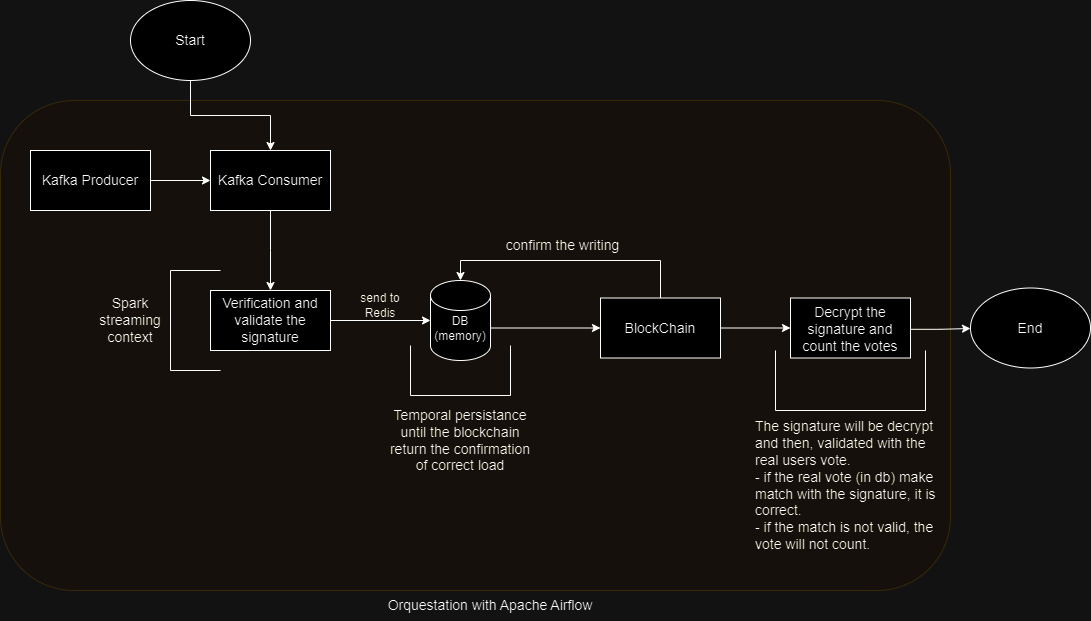

The diagram above was exported from draw.io. Its source (the exported page's mxGraphModel, read from the mxfile embedded in the PNG):
<mxGraphModel dx="1877" dy="565" grid="1" gridSize="10" guides="1" tooltips="1" connect="1" arrows="1" fold="1" page="1" pageScale="1" pageWidth="827" pageHeight="1169" math="0" shadow="0">
  <root>
    <mxCell id="0" />
    <mxCell id="1" parent="0" />
    <mxCell id="TPwAu2DqvQ5dYHGIksQ9-1" value="" style="rounded=1;whiteSpace=wrap;html=1;fillColor=#fff2cc;strokeColor=#d6b656;opacity=40;" vertex="1" parent="1">
      <mxGeometry x="-30" y="180" width="950" height="490" as="geometry" />
    </mxCell>
    <mxCell id="oyKC4ICt6uIVDYOdOdBO-13" style="edgeStyle=orthogonalEdgeStyle;rounded=0;orthogonalLoop=1;jettySize=auto;html=1;exitX=0.5;exitY=1;exitDx=0;exitDy=0;entryX=0.5;entryY=0;entryDx=0;entryDy=0;" parent="1" source="oyKC4ICt6uIVDYOdOdBO-1" target="oyKC4ICt6uIVDYOdOdBO-11" edge="1">
      <mxGeometry relative="1" as="geometry" />
    </mxCell>
    <mxCell id="oyKC4ICt6uIVDYOdOdBO-1" value="" style="ellipse;whiteSpace=wrap;html=1;" parent="1" vertex="1">
      <mxGeometry x="100" y="80" width="120" height="80" as="geometry" />
    </mxCell>
    <mxCell id="oyKC4ICt6uIVDYOdOdBO-2" value="&lt;span style=&quot;font-size: 14px;&quot;&gt;Start&lt;/span&gt;" style="text;html=1;align=center;verticalAlign=middle;whiteSpace=wrap;rounded=0;" parent="1" vertex="1">
      <mxGeometry x="130" y="105" width="60" height="30" as="geometry" />
    </mxCell>
    <mxCell id="oyKC4ICt6uIVDYOdOdBO-3" value="" style="rounded=0;whiteSpace=wrap;html=1;" parent="1" vertex="1">
      <mxGeometry y="230" width="120" height="60" as="geometry" />
    </mxCell>
    <mxCell id="oyKC4ICt6uIVDYOdOdBO-16" value="" style="edgeStyle=orthogonalEdgeStyle;rounded=0;orthogonalLoop=1;jettySize=auto;html=1;" parent="1" source="oyKC4ICt6uIVDYOdOdBO-5" target="oyKC4ICt6uIVDYOdOdBO-14" edge="1">
      <mxGeometry relative="1" as="geometry" />
    </mxCell>
    <mxCell id="oyKC4ICt6uIVDYOdOdBO-5" value="&lt;font style=&quot;font-size: 14px;&quot;&gt;Kafka Producer&lt;/font&gt;" style="text;html=1;align=center;verticalAlign=middle;whiteSpace=wrap;rounded=0;" parent="1" vertex="1">
      <mxGeometry y="230" width="120" height="60" as="geometry" />
    </mxCell>
    <mxCell id="oyKC4ICt6uIVDYOdOdBO-6" value="&lt;font style=&quot;font-size: 14px;&quot;&gt;Verification and validate the signature&lt;/font&gt;" style="rounded=0;whiteSpace=wrap;html=1;" parent="1" vertex="1">
      <mxGeometry x="180" y="370" width="120" height="60" as="geometry" />
    </mxCell>
    <mxCell id="oyKC4ICt6uIVDYOdOdBO-9" value="" style="rounded=0;whiteSpace=wrap;html=1;" parent="1" vertex="1">
      <mxGeometry x="570" y="377.5" width="120" height="60" as="geometry" />
    </mxCell>
    <mxCell id="oyKC4ICt6uIVDYOdOdBO-11" value="" style="rounded=0;whiteSpace=wrap;html=1;" parent="1" vertex="1">
      <mxGeometry x="180" y="230" width="120" height="60" as="geometry" />
    </mxCell>
    <mxCell id="sLu-aOIJa3ZzHug4JrmT-1" value="" style="edgeStyle=orthogonalEdgeStyle;rounded=0;orthogonalLoop=1;jettySize=auto;html=1;" parent="1" source="oyKC4ICt6uIVDYOdOdBO-14" edge="1">
      <mxGeometry relative="1" as="geometry">
        <mxPoint x="240" y="370" as="targetPoint" />
      </mxGeometry>
    </mxCell>
    <mxCell id="oyKC4ICt6uIVDYOdOdBO-14" value="&lt;font style=&quot;font-size: 14px;&quot;&gt;Kafka Consumer&lt;/font&gt;" style="text;html=1;align=center;verticalAlign=middle;whiteSpace=wrap;rounded=0;" parent="1" vertex="1">
      <mxGeometry x="180" y="230" width="120" height="60" as="geometry" />
    </mxCell>
    <mxCell id="sLu-aOIJa3ZzHug4JrmT-17" value="" style="edgeStyle=orthogonalEdgeStyle;rounded=0;orthogonalLoop=1;jettySize=auto;html=1;" parent="1" source="oyKC4ICt6uIVDYOdOdBO-17" target="sLu-aOIJa3ZzHug4JrmT-16" edge="1">
      <mxGeometry relative="1" as="geometry" />
    </mxCell>
    <mxCell id="oyKC4ICt6uIVDYOdOdBO-17" value="&lt;font style=&quot;font-size: 14px;&quot;&gt;BlockChain&lt;/font&gt;" style="text;html=1;align=center;verticalAlign=middle;whiteSpace=wrap;rounded=0;" parent="1" vertex="1">
      <mxGeometry x="570" y="377.5" width="120" height="60" as="geometry" />
    </mxCell>
    <mxCell id="oyKC4ICt6uIVDYOdOdBO-18" value="" style="ellipse;whiteSpace=wrap;html=1;" parent="1" vertex="1">
      <mxGeometry x="940" y="367.5" width="120" height="80" as="geometry" />
    </mxCell>
    <mxCell id="oyKC4ICt6uIVDYOdOdBO-20" value="&lt;span style=&quot;font-size: 14px;&quot;&gt;End&lt;/span&gt;" style="text;html=1;align=center;verticalAlign=middle;whiteSpace=wrap;rounded=0;" parent="1" vertex="1">
      <mxGeometry x="970" y="392.5" width="60" height="30" as="geometry" />
    </mxCell>
    <mxCell id="sLu-aOIJa3ZzHug4JrmT-2" value="" style="strokeWidth=1;html=1;shape=mxgraph.flowchart.annotation_1;align=left;pointerEvents=1;" parent="1" vertex="1">
      <mxGeometry x="140" y="350" width="50" height="100" as="geometry" />
    </mxCell>
    <mxCell id="sLu-aOIJa3ZzHug4JrmT-3" value="&lt;font style=&quot;font-size: 14px;&quot;&gt;Spark streaming context&lt;/font&gt;" style="text;html=1;align=center;verticalAlign=middle;whiteSpace=wrap;rounded=0;" parent="1" vertex="1">
      <mxGeometry x="60" y="360" width="80" height="80" as="geometry" />
    </mxCell>
    <mxCell id="sLu-aOIJa3ZzHug4JrmT-5" value="" style="shape=cylinder3;whiteSpace=wrap;html=1;boundedLbl=1;backgroundOutline=1;size=15;" parent="1" vertex="1">
      <mxGeometry x="400" y="360" width="60" height="80" as="geometry" />
    </mxCell>
    <mxCell id="sLu-aOIJa3ZzHug4JrmT-6" style="edgeStyle=orthogonalEdgeStyle;rounded=0;orthogonalLoop=1;jettySize=auto;html=1;exitX=1;exitY=0.5;exitDx=0;exitDy=0;entryX=0;entryY=0.5;entryDx=0;entryDy=0;entryPerimeter=0;" parent="1" source="oyKC4ICt6uIVDYOdOdBO-6" target="sLu-aOIJa3ZzHug4JrmT-5" edge="1">
      <mxGeometry relative="1" as="geometry" />
    </mxCell>
    <mxCell id="sLu-aOIJa3ZzHug4JrmT-11" value="" style="edgeStyle=orthogonalEdgeStyle;rounded=0;orthogonalLoop=1;jettySize=auto;html=1;" parent="1" source="sLu-aOIJa3ZzHug4JrmT-7" target="oyKC4ICt6uIVDYOdOdBO-17" edge="1">
      <mxGeometry relative="1" as="geometry" />
    </mxCell>
    <mxCell id="sLu-aOIJa3ZzHug4JrmT-7" value="&lt;div&gt;DB&lt;/div&gt;&lt;div&gt;(memory)&lt;/div&gt;" style="text;html=1;align=center;verticalAlign=middle;whiteSpace=wrap;rounded=0;" parent="1" vertex="1">
      <mxGeometry x="400" y="385" width="60" height="45" as="geometry" />
    </mxCell>
    <mxCell id="sLu-aOIJa3ZzHug4JrmT-8" value="send to Redis" style="text;html=1;align=center;verticalAlign=middle;whiteSpace=wrap;rounded=0;" parent="1" vertex="1">
      <mxGeometry x="320" y="370" width="60" height="30" as="geometry" />
    </mxCell>
    <mxCell id="sLu-aOIJa3ZzHug4JrmT-9" value="" style="strokeWidth=1;html=1;shape=mxgraph.flowchart.annotation_1;align=left;pointerEvents=1;rotation=-90;" parent="1" vertex="1">
      <mxGeometry x="405" y="400" width="50" height="100" as="geometry" />
    </mxCell>
    <mxCell id="sLu-aOIJa3ZzHug4JrmT-10" value="&lt;font style=&quot;font-size: 14px;&quot;&gt;Temporal persistance until the blockchain return the confirmation of correct load&lt;/font&gt;" style="text;html=1;align=center;verticalAlign=middle;whiteSpace=wrap;rounded=0;" parent="1" vertex="1">
      <mxGeometry x="355" y="480" width="150" height="80" as="geometry" />
    </mxCell>
    <mxCell id="sLu-aOIJa3ZzHug4JrmT-14" style="edgeStyle=orthogonalEdgeStyle;rounded=0;orthogonalLoop=1;jettySize=auto;html=1;exitX=0.5;exitY=0;exitDx=0;exitDy=0;entryX=0.5;entryY=0;entryDx=0;entryDy=0;entryPerimeter=0;" parent="1" source="oyKC4ICt6uIVDYOdOdBO-17" target="sLu-aOIJa3ZzHug4JrmT-5" edge="1">
      <mxGeometry relative="1" as="geometry" />
    </mxCell>
    <mxCell id="sLu-aOIJa3ZzHug4JrmT-15" value="&lt;font style=&quot;font-size: 14px;&quot;&gt;confirm the writing&lt;/font&gt;" style="text;html=1;align=center;verticalAlign=middle;whiteSpace=wrap;rounded=0;" parent="1" vertex="1">
      <mxGeometry x="455" y="310" width="155" height="30" as="geometry" />
    </mxCell>
    <mxCell id="sLu-aOIJa3ZzHug4JrmT-16" value="" style="rounded=0;whiteSpace=wrap;html=1;" parent="1" vertex="1">
      <mxGeometry x="760" y="377.5" width="120" height="60" as="geometry" />
    </mxCell>
    <mxCell id="sLu-aOIJa3ZzHug4JrmT-19" value="" style="edgeStyle=orthogonalEdgeStyle;rounded=0;orthogonalLoop=1;jettySize=auto;html=1;" parent="1" source="sLu-aOIJa3ZzHug4JrmT-18" edge="1">
      <mxGeometry relative="1" as="geometry">
        <mxPoint x="940" y="408" as="targetPoint" />
      </mxGeometry>
    </mxCell>
    <mxCell id="sLu-aOIJa3ZzHug4JrmT-18" value="&lt;font style=&quot;font-size: 14px;&quot;&gt;Decrypt the signature and count the votes&lt;/font&gt;" style="text;html=1;align=center;verticalAlign=middle;whiteSpace=wrap;rounded=0;" parent="1" vertex="1">
      <mxGeometry x="760" y="377.5" width="120" height="62.5" as="geometry" />
    </mxCell>
    <mxCell id="sLu-aOIJa3ZzHug4JrmT-20" value="" style="shape=partialRectangle;whiteSpace=wrap;html=1;bottom=1;right=1;left=1;top=0;fillColor=none;routingCenterX=-0.5;" parent="1" vertex="1">
      <mxGeometry x="745" y="430" width="150" height="60" as="geometry" />
    </mxCell>
    <mxCell id="sLu-aOIJa3ZzHug4JrmT-22" value="&lt;font style=&quot;font-size: 14px;&quot;&gt;The signature will be decrypt and then, validated with the real users vote.&lt;/font&gt;&lt;div style=&quot;font-size: 14px;&quot;&gt;&lt;font style=&quot;font-size: 14px;&quot;&gt;- if the real vote (in db) make match with the signature, it is correct.&lt;/font&gt;&lt;/div&gt;&lt;div style=&quot;font-size: 14px;&quot;&gt;&lt;font style=&quot;font-size: 14px;&quot;&gt;- if the match is not valid, the vote will not count.&lt;/font&gt;&lt;/div&gt;" style="text;html=1;align=left;verticalAlign=middle;whiteSpace=wrap;rounded=0;" parent="1" vertex="1">
      <mxGeometry x="722.5" y="490" width="195" height="150" as="geometry" />
    </mxCell>
    <mxCell id="TPwAu2DqvQ5dYHGIksQ9-2" value="&lt;font style=&quot;font-size: 14px;&quot;&gt;Orquestation with Apache Airflow&lt;/font&gt;" style="text;html=1;align=center;verticalAlign=middle;whiteSpace=wrap;rounded=0;" vertex="1" parent="1">
      <mxGeometry x="350" y="670" width="220" height="30" as="geometry" />
    </mxCell>
  </root>
</mxGraphModel>